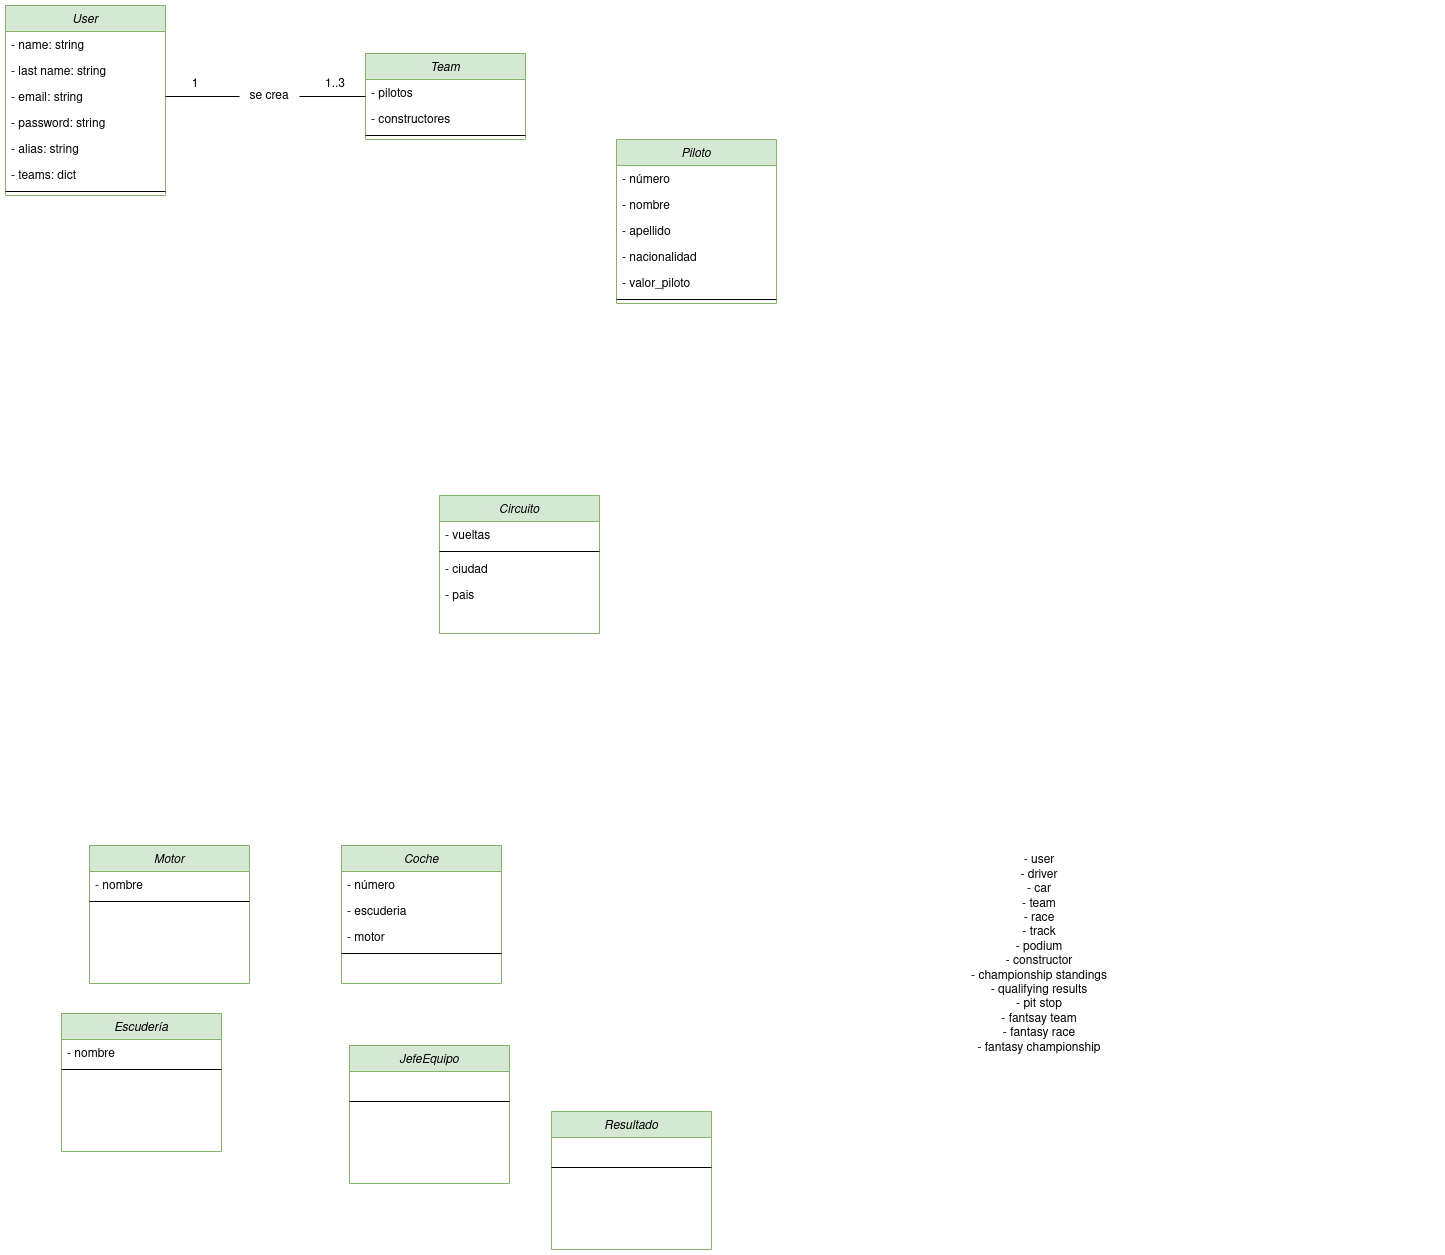

The diagram above was exported from draw.io. Its source (the exported page's mxGraphModel, read from the mxfile embedded in the PNG):
<mxGraphModel dx="1566" dy="1741" grid="1" gridSize="14" guides="1" tooltips="1" connect="1" arrows="1" fold="1" page="1" pageScale="1" pageWidth="827" pageHeight="1169" math="0" shadow="0">
  <root>
    <mxCell id="WIyWlLk6GJQsqaUBKTNV-0" />
    <mxCell id="WIyWlLk6GJQsqaUBKTNV-1" parent="WIyWlLk6GJQsqaUBKTNV-0" />
    <mxCell id="zkfFHV4jXpPFQw0GAbJ--0" value="Piloto" style="swimlane;fontStyle=2;align=center;verticalAlign=top;childLayout=stackLayout;horizontal=1;startSize=26;horizontalStack=0;resizeParent=1;resizeLast=0;collapsible=1;marginBottom=0;rounded=0;shadow=0;strokeWidth=1;fillColor=#d5e8d4;strokeColor=#82b366;" parent="WIyWlLk6GJQsqaUBKTNV-1" vertex="1">
      <mxGeometry x="667" y="-986" width="160" height="164" as="geometry">
        <mxRectangle x="230" y="140" width="160" height="26" as="alternateBounds" />
      </mxGeometry>
    </mxCell>
    <mxCell id="zkfFHV4jXpPFQw0GAbJ--2" value="- número" style="text;align=left;verticalAlign=top;spacingLeft=4;spacingRight=4;overflow=hidden;rotatable=0;points=[[0,0.5],[1,0.5]];portConstraint=eastwest;rounded=0;shadow=0;html=0;" parent="zkfFHV4jXpPFQw0GAbJ--0" vertex="1">
      <mxGeometry y="26" width="160" height="26" as="geometry" />
    </mxCell>
    <mxCell id="juOPTna7A5MNQokzFZfP-8" value="- nombre" style="text;align=left;verticalAlign=top;spacingLeft=4;spacingRight=4;overflow=hidden;rotatable=0;points=[[0,0.5],[1,0.5]];portConstraint=eastwest;rounded=0;shadow=0;html=0;" parent="zkfFHV4jXpPFQw0GAbJ--0" vertex="1">
      <mxGeometry y="52" width="160" height="26" as="geometry" />
    </mxCell>
    <mxCell id="nRp4dQJi2touYpODR7ao-0" value="- apellido" style="text;align=left;verticalAlign=top;spacingLeft=4;spacingRight=4;overflow=hidden;rotatable=0;points=[[0,0.5],[1,0.5]];portConstraint=eastwest;rounded=0;shadow=0;html=0;" vertex="1" parent="zkfFHV4jXpPFQw0GAbJ--0">
      <mxGeometry y="78" width="160" height="26" as="geometry" />
    </mxCell>
    <mxCell id="nRp4dQJi2touYpODR7ao-1" value="- nacionalidad" style="text;align=left;verticalAlign=top;spacingLeft=4;spacingRight=4;overflow=hidden;rotatable=0;points=[[0,0.5],[1,0.5]];portConstraint=eastwest;rounded=0;shadow=0;html=0;" vertex="1" parent="zkfFHV4jXpPFQw0GAbJ--0">
      <mxGeometry y="104" width="160" height="26" as="geometry" />
    </mxCell>
    <mxCell id="nRp4dQJi2touYpODR7ao-4" value="- valor_piloto" style="text;align=left;verticalAlign=top;spacingLeft=4;spacingRight=4;overflow=hidden;rotatable=0;points=[[0,0.5],[1,0.5]];portConstraint=eastwest;rounded=0;shadow=0;html=0;" vertex="1" parent="zkfFHV4jXpPFQw0GAbJ--0">
      <mxGeometry y="130" width="160" height="26" as="geometry" />
    </mxCell>
    <mxCell id="zkfFHV4jXpPFQw0GAbJ--4" value="" style="line;html=1;strokeWidth=1;align=left;verticalAlign=middle;spacingTop=-1;spacingLeft=3;spacingRight=3;rotatable=0;labelPosition=right;points=[];portConstraint=eastwest;" parent="zkfFHV4jXpPFQw0GAbJ--0" vertex="1">
      <mxGeometry y="156" width="160" height="8" as="geometry" />
    </mxCell>
    <mxCell id="sfEBBT0_uTrugdQISNwF-0" value="Escudería" style="swimlane;fontStyle=2;align=center;verticalAlign=top;childLayout=stackLayout;horizontal=1;startSize=26;horizontalStack=0;resizeParent=1;resizeLast=0;collapsible=1;marginBottom=0;rounded=0;shadow=0;strokeWidth=1;fillColor=#d5e8d4;strokeColor=#82b366;" parent="WIyWlLk6GJQsqaUBKTNV-1" vertex="1">
      <mxGeometry x="112" y="-112" width="160" height="138" as="geometry">
        <mxRectangle x="230" y="140" width="160" height="26" as="alternateBounds" />
      </mxGeometry>
    </mxCell>
    <mxCell id="sfEBBT0_uTrugdQISNwF-1" value="- nombre" style="text;align=left;verticalAlign=top;spacingLeft=4;spacingRight=4;overflow=hidden;rotatable=0;points=[[0,0.5],[1,0.5]];portConstraint=eastwest;rounded=0;shadow=0;html=0;" parent="sfEBBT0_uTrugdQISNwF-0" vertex="1">
      <mxGeometry y="26" width="160" height="26" as="geometry" />
    </mxCell>
    <mxCell id="sfEBBT0_uTrugdQISNwF-2" value="" style="line;html=1;strokeWidth=1;align=left;verticalAlign=middle;spacingTop=-1;spacingLeft=3;spacingRight=3;rotatable=0;labelPosition=right;points=[];portConstraint=eastwest;" parent="sfEBBT0_uTrugdQISNwF-0" vertex="1">
      <mxGeometry y="52" width="160" height="8" as="geometry" />
    </mxCell>
    <mxCell id="sfEBBT0_uTrugdQISNwF-3" value="Circuito" style="swimlane;fontStyle=2;align=center;verticalAlign=top;childLayout=stackLayout;horizontal=1;startSize=26;horizontalStack=0;resizeParent=1;resizeLast=0;collapsible=1;marginBottom=0;rounded=0;shadow=0;strokeWidth=1;fillColor=#d5e8d4;strokeColor=#82b366;" parent="WIyWlLk6GJQsqaUBKTNV-1" vertex="1">
      <mxGeometry x="490" y="-630" width="160" height="138" as="geometry">
        <mxRectangle x="230" y="140" width="160" height="26" as="alternateBounds" />
      </mxGeometry>
    </mxCell>
    <mxCell id="sfEBBT0_uTrugdQISNwF-4" value="- vueltas" style="text;align=left;verticalAlign=top;spacingLeft=4;spacingRight=4;overflow=hidden;rotatable=0;points=[[0,0.5],[1,0.5]];portConstraint=eastwest;rounded=0;shadow=0;html=0;" parent="sfEBBT0_uTrugdQISNwF-3" vertex="1">
      <mxGeometry y="26" width="160" height="26" as="geometry" />
    </mxCell>
    <mxCell id="sfEBBT0_uTrugdQISNwF-5" value="" style="line;html=1;strokeWidth=1;align=left;verticalAlign=middle;spacingTop=-1;spacingLeft=3;spacingRight=3;rotatable=0;labelPosition=right;points=[];portConstraint=eastwest;" parent="sfEBBT0_uTrugdQISNwF-3" vertex="1">
      <mxGeometry y="52" width="160" height="8" as="geometry" />
    </mxCell>
    <mxCell id="juOPTna7A5MNQokzFZfP-9" value="- ciudad" style="text;align=left;verticalAlign=top;spacingLeft=4;spacingRight=4;overflow=hidden;rotatable=0;points=[[0,0.5],[1,0.5]];portConstraint=eastwest;rounded=0;shadow=0;html=0;" parent="sfEBBT0_uTrugdQISNwF-3" vertex="1">
      <mxGeometry y="60" width="160" height="26" as="geometry" />
    </mxCell>
    <mxCell id="juOPTna7A5MNQokzFZfP-10" value="- pais" style="text;align=left;verticalAlign=top;spacingLeft=4;spacingRight=4;overflow=hidden;rotatable=0;points=[[0,0.5],[1,0.5]];portConstraint=eastwest;rounded=0;shadow=0;html=0;" parent="sfEBBT0_uTrugdQISNwF-3" vertex="1">
      <mxGeometry y="86" width="160" height="26" as="geometry" />
    </mxCell>
    <mxCell id="sfEBBT0_uTrugdQISNwF-6" value="JefeEquipo" style="swimlane;fontStyle=2;align=center;verticalAlign=top;childLayout=stackLayout;horizontal=1;startSize=26;horizontalStack=0;resizeParent=1;resizeLast=0;collapsible=1;marginBottom=0;rounded=0;shadow=0;strokeWidth=1;fillColor=#d5e8d4;strokeColor=#82b366;" parent="WIyWlLk6GJQsqaUBKTNV-1" vertex="1">
      <mxGeometry x="400" y="-80" width="160" height="138" as="geometry">
        <mxRectangle x="230" y="140" width="160" height="26" as="alternateBounds" />
      </mxGeometry>
    </mxCell>
    <mxCell id="sfEBBT0_uTrugdQISNwF-7" value=" " style="text;align=left;verticalAlign=top;spacingLeft=4;spacingRight=4;overflow=hidden;rotatable=0;points=[[0,0.5],[1,0.5]];portConstraint=eastwest;rounded=0;shadow=0;html=0;" parent="sfEBBT0_uTrugdQISNwF-6" vertex="1">
      <mxGeometry y="26" width="160" height="26" as="geometry" />
    </mxCell>
    <mxCell id="sfEBBT0_uTrugdQISNwF-8" value="" style="line;html=1;strokeWidth=1;align=left;verticalAlign=middle;spacingTop=-1;spacingLeft=3;spacingRight=3;rotatable=0;labelPosition=right;points=[];portConstraint=eastwest;" parent="sfEBBT0_uTrugdQISNwF-6" vertex="1">
      <mxGeometry y="52" width="160" height="8" as="geometry" />
    </mxCell>
    <mxCell id="sfEBBT0_uTrugdQISNwF-9" value="User" style="swimlane;fontStyle=2;align=center;verticalAlign=top;childLayout=stackLayout;horizontal=1;startSize=26;horizontalStack=0;resizeParent=1;resizeLast=0;collapsible=1;marginBottom=0;rounded=0;shadow=0;strokeWidth=1;fillColor=#d5e8d4;strokeColor=#82b366;" parent="WIyWlLk6GJQsqaUBKTNV-1" vertex="1">
      <mxGeometry x="56" y="-1120" width="160" height="190" as="geometry">
        <mxRectangle x="230" y="140" width="160" height="26" as="alternateBounds" />
      </mxGeometry>
    </mxCell>
    <mxCell id="nRp4dQJi2touYpODR7ao-2" value="- name: string" style="text;align=left;verticalAlign=top;spacingLeft=4;spacingRight=4;overflow=hidden;rotatable=0;points=[[0,0.5],[1,0.5]];portConstraint=eastwest;rounded=0;shadow=0;html=0;" vertex="1" parent="sfEBBT0_uTrugdQISNwF-9">
      <mxGeometry y="26" width="160" height="26" as="geometry" />
    </mxCell>
    <mxCell id="nRp4dQJi2touYpODR7ao-3" value="- last name: string" style="text;align=left;verticalAlign=top;spacingLeft=4;spacingRight=4;overflow=hidden;rotatable=0;points=[[0,0.5],[1,0.5]];portConstraint=eastwest;rounded=0;shadow=0;html=0;" vertex="1" parent="sfEBBT0_uTrugdQISNwF-9">
      <mxGeometry y="52" width="160" height="26" as="geometry" />
    </mxCell>
    <mxCell id="sfEBBT0_uTrugdQISNwF-10" value="- email: string" style="text;align=left;verticalAlign=top;spacingLeft=4;spacingRight=4;overflow=hidden;rotatable=0;points=[[0,0.5],[1,0.5]];portConstraint=eastwest;rounded=0;shadow=0;html=0;" parent="sfEBBT0_uTrugdQISNwF-9" vertex="1">
      <mxGeometry y="78" width="160" height="26" as="geometry" />
    </mxCell>
    <mxCell id="juOPTna7A5MNQokzFZfP-11" value="- password: string" style="text;align=left;verticalAlign=top;spacingLeft=4;spacingRight=4;overflow=hidden;rotatable=0;points=[[0,0.5],[1,0.5]];portConstraint=eastwest;rounded=0;shadow=0;html=0;" parent="sfEBBT0_uTrugdQISNwF-9" vertex="1">
      <mxGeometry y="104" width="160" height="26" as="geometry" />
    </mxCell>
    <mxCell id="juOPTna7A5MNQokzFZfP-17" value="- alias: string" style="text;align=left;verticalAlign=top;spacingLeft=4;spacingRight=4;overflow=hidden;rotatable=0;points=[[0,0.5],[1,0.5]];portConstraint=eastwest;rounded=0;shadow=0;html=0;" parent="sfEBBT0_uTrugdQISNwF-9" vertex="1">
      <mxGeometry y="130" width="160" height="26" as="geometry" />
    </mxCell>
    <mxCell id="nRp4dQJi2touYpODR7ao-5" value="- teams: dict" style="text;align=left;verticalAlign=top;spacingLeft=4;spacingRight=4;overflow=hidden;rotatable=0;points=[[0,0.5],[1,0.5]];portConstraint=eastwest;rounded=0;shadow=0;html=0;" vertex="1" parent="sfEBBT0_uTrugdQISNwF-9">
      <mxGeometry y="156" width="160" height="26" as="geometry" />
    </mxCell>
    <mxCell id="sfEBBT0_uTrugdQISNwF-11" value="" style="line;html=1;strokeWidth=1;align=left;verticalAlign=middle;spacingTop=-1;spacingLeft=3;spacingRight=3;rotatable=0;labelPosition=right;points=[];portConstraint=eastwest;" parent="sfEBBT0_uTrugdQISNwF-9" vertex="1">
      <mxGeometry y="182" width="160" height="8" as="geometry" />
    </mxCell>
    <mxCell id="juOPTna7A5MNQokzFZfP-0" value="Resultado" style="swimlane;fontStyle=2;align=center;verticalAlign=top;childLayout=stackLayout;horizontal=1;startSize=26;horizontalStack=0;resizeParent=1;resizeLast=0;collapsible=1;marginBottom=0;rounded=0;shadow=0;strokeWidth=1;fillColor=#d5e8d4;strokeColor=#82b366;" parent="WIyWlLk6GJQsqaUBKTNV-1" vertex="1">
      <mxGeometry x="602" y="-14" width="160" height="138" as="geometry">
        <mxRectangle x="230" y="140" width="160" height="26" as="alternateBounds" />
      </mxGeometry>
    </mxCell>
    <mxCell id="juOPTna7A5MNQokzFZfP-1" value=" " style="text;align=left;verticalAlign=top;spacingLeft=4;spacingRight=4;overflow=hidden;rotatable=0;points=[[0,0.5],[1,0.5]];portConstraint=eastwest;rounded=0;shadow=0;html=0;" parent="juOPTna7A5MNQokzFZfP-0" vertex="1">
      <mxGeometry y="26" width="160" height="26" as="geometry" />
    </mxCell>
    <mxCell id="juOPTna7A5MNQokzFZfP-2" value="" style="line;html=1;strokeWidth=1;align=left;verticalAlign=middle;spacingTop=-1;spacingLeft=3;spacingRight=3;rotatable=0;labelPosition=right;points=[];portConstraint=eastwest;" parent="juOPTna7A5MNQokzFZfP-0" vertex="1">
      <mxGeometry y="52" width="160" height="8" as="geometry" />
    </mxCell>
    <mxCell id="juOPTna7A5MNQokzFZfP-3" value="Team" style="swimlane;fontStyle=2;align=center;verticalAlign=top;childLayout=stackLayout;horizontal=1;startSize=26;horizontalStack=0;resizeParent=1;resizeLast=0;collapsible=1;marginBottom=0;rounded=0;shadow=0;strokeWidth=1;fillColor=#d5e8d4;strokeColor=#82b366;" parent="WIyWlLk6GJQsqaUBKTNV-1" vertex="1">
      <mxGeometry x="416" y="-1072" width="160" height="86" as="geometry">
        <mxRectangle x="230" y="140" width="160" height="26" as="alternateBounds" />
      </mxGeometry>
    </mxCell>
    <mxCell id="juOPTna7A5MNQokzFZfP-4" value="- pilotos" style="text;align=left;verticalAlign=top;spacingLeft=4;spacingRight=4;overflow=hidden;rotatable=0;points=[[0,0.5],[1,0.5]];portConstraint=eastwest;rounded=0;shadow=0;html=0;" parent="juOPTna7A5MNQokzFZfP-3" vertex="1">
      <mxGeometry y="26" width="160" height="26" as="geometry" />
    </mxCell>
    <mxCell id="nRp4dQJi2touYpODR7ao-6" value="- constructores" style="text;align=left;verticalAlign=top;spacingLeft=4;spacingRight=4;overflow=hidden;rotatable=0;points=[[0,0.5],[1,0.5]];portConstraint=eastwest;rounded=0;shadow=0;html=0;" vertex="1" parent="juOPTna7A5MNQokzFZfP-3">
      <mxGeometry y="52" width="160" height="26" as="geometry" />
    </mxCell>
    <mxCell id="juOPTna7A5MNQokzFZfP-5" value="" style="line;html=1;strokeWidth=1;align=left;verticalAlign=middle;spacingTop=-1;spacingLeft=3;spacingRight=3;rotatable=0;labelPosition=right;points=[];portConstraint=eastwest;" parent="juOPTna7A5MNQokzFZfP-3" vertex="1">
      <mxGeometry y="78" width="160" height="8" as="geometry" />
    </mxCell>
    <mxCell id="6Rwk4P6M0K5RmCII5vjz-0" value="&lt;blockquote style=&quot;margin: 0 0 0 40px; border: none; padding: 0px;&quot;&gt;- user&lt;/blockquote&gt;&lt;blockquote style=&quot;margin: 0 0 0 40px; border: none; padding: 0px;&quot;&gt;- driver&lt;/blockquote&gt;&lt;blockquote style=&quot;margin: 0 0 0 40px; border: none; padding: 0px;&quot;&gt;- car&lt;/blockquote&gt;&lt;blockquote style=&quot;margin: 0 0 0 40px; border: none; padding: 0px;&quot;&gt;- team&lt;/blockquote&gt;&lt;blockquote style=&quot;margin: 0 0 0 40px; border: none; padding: 0px;&quot;&gt;- race&lt;/blockquote&gt;&lt;blockquote style=&quot;margin: 0 0 0 40px; border: none; padding: 0px;&quot;&gt;- track&lt;/blockquote&gt;&lt;blockquote style=&quot;margin: 0 0 0 40px; border: none; padding: 0px;&quot;&gt;- podium&lt;/blockquote&gt;&lt;blockquote style=&quot;margin: 0 0 0 40px; border: none; padding: 0px;&quot;&gt;- constructor&lt;/blockquote&gt;&lt;blockquote style=&quot;margin: 0 0 0 40px; border: none; padding: 0px;&quot;&gt;- championship standings&lt;/blockquote&gt;&lt;blockquote style=&quot;margin: 0 0 0 40px; border: none; padding: 0px;&quot;&gt;- qualifying results&lt;/blockquote&gt;&lt;blockquote style=&quot;margin: 0 0 0 40px; border: none; padding: 0px;&quot;&gt;- pit stop&lt;/blockquote&gt;&lt;blockquote style=&quot;margin: 0 0 0 40px; border: none; padding: 0px;&quot;&gt;- fantsay team&lt;/blockquote&gt;&lt;blockquote style=&quot;margin: 0 0 0 40px; border: none; padding: 0px;&quot;&gt;- fantasy race&lt;/blockquote&gt;&lt;blockquote style=&quot;margin: 0 0 0 40px; border: none; padding: 0px;&quot;&gt;- fantasy championship&lt;/blockquote&gt;" style="text;html=1;strokeColor=none;fillColor=none;align=center;verticalAlign=middle;whiteSpace=wrap;rounded=0;" parent="WIyWlLk6GJQsqaUBKTNV-1" vertex="1">
      <mxGeometry x="650" y="-396" width="840" height="450" as="geometry" />
    </mxCell>
    <mxCell id="6Rwk4P6M0K5RmCII5vjz-1" value="Coche" style="swimlane;fontStyle=2;align=center;verticalAlign=top;childLayout=stackLayout;horizontal=1;startSize=26;horizontalStack=0;resizeParent=1;resizeLast=0;collapsible=1;marginBottom=0;rounded=0;shadow=0;strokeWidth=1;fillColor=#d5e8d4;strokeColor=#82b366;" parent="WIyWlLk6GJQsqaUBKTNV-1" vertex="1">
      <mxGeometry x="392" y="-280" width="160" height="138" as="geometry">
        <mxRectangle x="230" y="140" width="160" height="26" as="alternateBounds" />
      </mxGeometry>
    </mxCell>
    <mxCell id="6Rwk4P6M0K5RmCII5vjz-2" value="- número" style="text;align=left;verticalAlign=top;spacingLeft=4;spacingRight=4;overflow=hidden;rotatable=0;points=[[0,0.5],[1,0.5]];portConstraint=eastwest;rounded=0;shadow=0;html=0;" parent="6Rwk4P6M0K5RmCII5vjz-1" vertex="1">
      <mxGeometry y="26" width="160" height="26" as="geometry" />
    </mxCell>
    <mxCell id="6Rwk4P6M0K5RmCII5vjz-3" value="- escuderia" style="text;align=left;verticalAlign=top;spacingLeft=4;spacingRight=4;overflow=hidden;rotatable=0;points=[[0,0.5],[1,0.5]];portConstraint=eastwest;rounded=0;shadow=0;html=0;" parent="6Rwk4P6M0K5RmCII5vjz-1" vertex="1">
      <mxGeometry y="52" width="160" height="26" as="geometry" />
    </mxCell>
    <mxCell id="nRp4dQJi2touYpODR7ao-14" value="- motor" style="text;align=left;verticalAlign=top;spacingLeft=4;spacingRight=4;overflow=hidden;rotatable=0;points=[[0,0.5],[1,0.5]];portConstraint=eastwest;rounded=0;shadow=0;html=0;" vertex="1" parent="6Rwk4P6M0K5RmCII5vjz-1">
      <mxGeometry y="78" width="160" height="26" as="geometry" />
    </mxCell>
    <mxCell id="6Rwk4P6M0K5RmCII5vjz-4" value="" style="line;html=1;strokeWidth=1;align=left;verticalAlign=middle;spacingTop=-1;spacingLeft=3;spacingRight=3;rotatable=0;labelPosition=right;points=[];portConstraint=eastwest;" parent="6Rwk4P6M0K5RmCII5vjz-1" vertex="1">
      <mxGeometry y="104" width="160" height="8" as="geometry" />
    </mxCell>
    <mxCell id="nRp4dQJi2touYpODR7ao-7" style="edgeStyle=orthogonalEdgeStyle;rounded=0;orthogonalLoop=1;jettySize=auto;html=1;endArrow=none;endFill=0;" edge="1" parent="WIyWlLk6GJQsqaUBKTNV-1" source="nRp4dQJi2touYpODR7ao-10" target="juOPTna7A5MNQokzFZfP-3">
      <mxGeometry relative="1" as="geometry" />
    </mxCell>
    <mxCell id="nRp4dQJi2touYpODR7ao-11" value="" style="edgeStyle=orthogonalEdgeStyle;rounded=0;orthogonalLoop=1;jettySize=auto;html=1;endArrow=none;endFill=0;" edge="1" parent="WIyWlLk6GJQsqaUBKTNV-1" source="sfEBBT0_uTrugdQISNwF-10" target="nRp4dQJi2touYpODR7ao-10">
      <mxGeometry relative="1" as="geometry">
        <mxPoint x="176" y="-969" as="sourcePoint" />
        <mxPoint x="376" y="-991" as="targetPoint" />
      </mxGeometry>
    </mxCell>
    <mxCell id="nRp4dQJi2touYpODR7ao-10" value="se crea" style="text;html=1;strokeColor=none;fillColor=none;align=center;verticalAlign=middle;whiteSpace=wrap;rounded=0;" vertex="1" parent="WIyWlLk6GJQsqaUBKTNV-1">
      <mxGeometry x="290" y="-1044" width="60" height="30" as="geometry" />
    </mxCell>
    <mxCell id="nRp4dQJi2touYpODR7ao-12" value="1..3" style="text;html=1;strokeColor=none;fillColor=none;align=center;verticalAlign=middle;whiteSpace=wrap;rounded=0;" vertex="1" parent="WIyWlLk6GJQsqaUBKTNV-1">
      <mxGeometry x="356" y="-1056" width="60" height="30" as="geometry" />
    </mxCell>
    <mxCell id="nRp4dQJi2touYpODR7ao-13" value="1" style="text;html=1;strokeColor=none;fillColor=none;align=center;verticalAlign=middle;whiteSpace=wrap;rounded=0;" vertex="1" parent="WIyWlLk6GJQsqaUBKTNV-1">
      <mxGeometry x="216" y="-1056" width="60" height="30" as="geometry" />
    </mxCell>
    <mxCell id="nRp4dQJi2touYpODR7ao-15" value="Motor" style="swimlane;fontStyle=2;align=center;verticalAlign=top;childLayout=stackLayout;horizontal=1;startSize=26;horizontalStack=0;resizeParent=1;resizeLast=0;collapsible=1;marginBottom=0;rounded=0;shadow=0;strokeWidth=1;fillColor=#d5e8d4;strokeColor=#82b366;" vertex="1" parent="WIyWlLk6GJQsqaUBKTNV-1">
      <mxGeometry x="140" y="-280" width="160" height="138" as="geometry">
        <mxRectangle x="230" y="140" width="160" height="26" as="alternateBounds" />
      </mxGeometry>
    </mxCell>
    <mxCell id="nRp4dQJi2touYpODR7ao-16" value="- nombre" style="text;align=left;verticalAlign=top;spacingLeft=4;spacingRight=4;overflow=hidden;rotatable=0;points=[[0,0.5],[1,0.5]];portConstraint=eastwest;rounded=0;shadow=0;html=0;" vertex="1" parent="nRp4dQJi2touYpODR7ao-15">
      <mxGeometry y="26" width="160" height="26" as="geometry" />
    </mxCell>
    <mxCell id="nRp4dQJi2touYpODR7ao-17" value="" style="line;html=1;strokeWidth=1;align=left;verticalAlign=middle;spacingTop=-1;spacingLeft=3;spacingRight=3;rotatable=0;labelPosition=right;points=[];portConstraint=eastwest;" vertex="1" parent="nRp4dQJi2touYpODR7ao-15">
      <mxGeometry y="52" width="160" height="8" as="geometry" />
    </mxCell>
  </root>
</mxGraphModel>